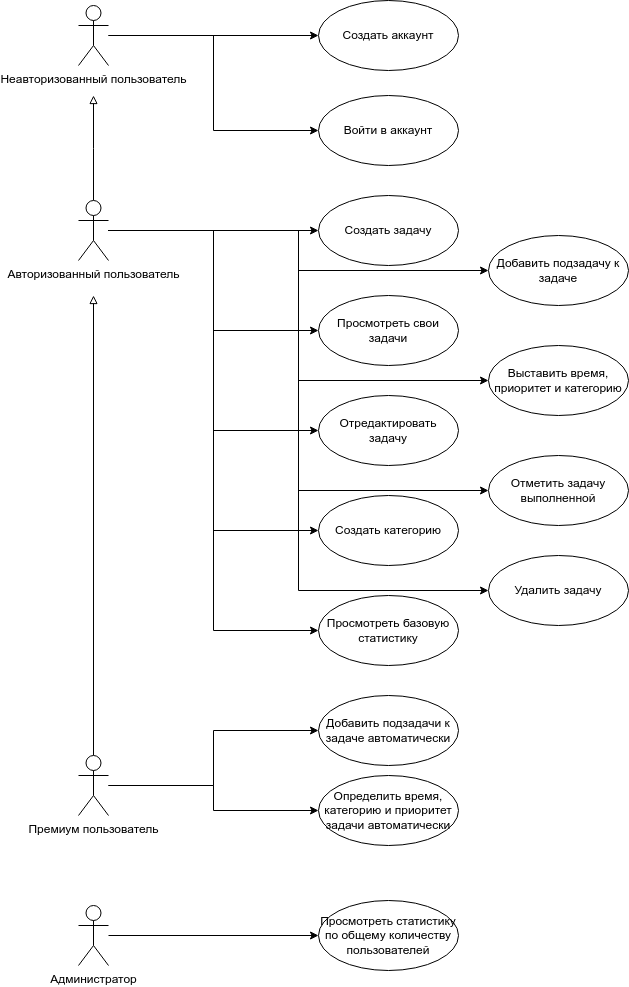

The diagram above was exported from draw.io. Its source (the exported page's mxGraphModel, read from the mxfile embedded in the PNG):
<mxGraphModel dx="1434" dy="838" grid="1" gridSize="10" guides="1" tooltips="1" connect="1" arrows="1" fold="1" page="1" pageScale="1" pageWidth="850" pageHeight="1100" math="0" shadow="0">
  <root>
    <mxCell id="0" />
    <mxCell id="1" parent="0" />
    <mxCell id="AcPXIDQ7umQzPN_Uyzq4-18" style="edgeStyle=orthogonalEdgeStyle;rounded=0;orthogonalLoop=1;jettySize=auto;html=1;entryX=0;entryY=0.5;entryDx=0;entryDy=0;" parent="1" source="AcPXIDQ7umQzPN_Uyzq4-1" target="AcPXIDQ7umQzPN_Uyzq4-12" edge="1">
      <mxGeometry relative="1" as="geometry" />
    </mxCell>
    <mxCell id="AcPXIDQ7umQzPN_Uyzq4-20" style="edgeStyle=orthogonalEdgeStyle;rounded=0;orthogonalLoop=1;jettySize=auto;html=1;entryX=0;entryY=0.5;entryDx=0;entryDy=0;" parent="1" source="AcPXIDQ7umQzPN_Uyzq4-1" target="AcPXIDQ7umQzPN_Uyzq4-13" edge="1">
      <mxGeometry relative="1" as="geometry" />
    </mxCell>
    <mxCell id="AcPXIDQ7umQzPN_Uyzq4-21" style="edgeStyle=orthogonalEdgeStyle;rounded=0;orthogonalLoop=1;jettySize=auto;html=1;entryX=0;entryY=0.5;entryDx=0;entryDy=0;" parent="1" source="AcPXIDQ7umQzPN_Uyzq4-1" target="AcPXIDQ7umQzPN_Uyzq4-17" edge="1">
      <mxGeometry relative="1" as="geometry" />
    </mxCell>
    <mxCell id="AcPXIDQ7umQzPN_Uyzq4-22" style="edgeStyle=orthogonalEdgeStyle;rounded=0;orthogonalLoop=1;jettySize=auto;html=1;entryX=0;entryY=0.5;entryDx=0;entryDy=0;" parent="1" source="AcPXIDQ7umQzPN_Uyzq4-1" target="AcPXIDQ7umQzPN_Uyzq4-16" edge="1">
      <mxGeometry relative="1" as="geometry" />
    </mxCell>
    <mxCell id="AcPXIDQ7umQzPN_Uyzq4-23" style="edgeStyle=orthogonalEdgeStyle;rounded=0;orthogonalLoop=1;jettySize=auto;html=1;endArrow=block;endFill=0;" parent="1" source="AcPXIDQ7umQzPN_Uyzq4-1" edge="1">
      <mxGeometry relative="1" as="geometry">
        <mxPoint x="105" y="130" as="targetPoint" />
      </mxGeometry>
    </mxCell>
    <mxCell id="AcPXIDQ7umQzPN_Uyzq4-24" style="edgeStyle=orthogonalEdgeStyle;rounded=0;orthogonalLoop=1;jettySize=auto;html=1;entryX=0;entryY=0.5;entryDx=0;entryDy=0;" parent="1" source="AcPXIDQ7umQzPN_Uyzq4-1" target="AcPXIDQ7umQzPN_Uyzq4-14" edge="1">
      <mxGeometry relative="1" as="geometry" />
    </mxCell>
    <mxCell id="AcPXIDQ7umQzPN_Uyzq4-25" style="edgeStyle=orthogonalEdgeStyle;rounded=0;orthogonalLoop=1;jettySize=auto;html=1;entryX=0;entryY=0.5;entryDx=0;entryDy=0;" parent="1" source="AcPXIDQ7umQzPN_Uyzq4-1" target="AcPXIDQ7umQzPN_Uyzq4-15" edge="1">
      <mxGeometry relative="1" as="geometry" />
    </mxCell>
    <mxCell id="mFsPde1aGhyQcgeOt5_n-3" style="edgeStyle=orthogonalEdgeStyle;rounded=0;orthogonalLoop=1;jettySize=auto;html=1;entryX=0;entryY=0.5;entryDx=0;entryDy=0;" parent="1" source="AcPXIDQ7umQzPN_Uyzq4-1" target="mFsPde1aGhyQcgeOt5_n-1" edge="1">
      <mxGeometry relative="1" as="geometry" />
    </mxCell>
    <mxCell id="mFsPde1aGhyQcgeOt5_n-4" style="edgeStyle=orthogonalEdgeStyle;rounded=0;orthogonalLoop=1;jettySize=auto;html=1;entryX=0;entryY=0.5;entryDx=0;entryDy=0;" parent="1" source="AcPXIDQ7umQzPN_Uyzq4-1" target="mFsPde1aGhyQcgeOt5_n-2" edge="1">
      <mxGeometry relative="1" as="geometry" />
    </mxCell>
    <mxCell id="mFsPde1aGhyQcgeOt5_n-7" style="edgeStyle=orthogonalEdgeStyle;rounded=0;orthogonalLoop=1;jettySize=auto;html=1;entryX=0;entryY=0.5;entryDx=0;entryDy=0;" parent="1" source="AcPXIDQ7umQzPN_Uyzq4-1" target="mFsPde1aGhyQcgeOt5_n-6" edge="1">
      <mxGeometry relative="1" as="geometry" />
    </mxCell>
    <mxCell id="AcPXIDQ7umQzPN_Uyzq4-1" value="Авторизованный пользователь" style="shape=umlActor;verticalLabelPosition=bottom;verticalAlign=top;html=1;" parent="1" vertex="1">
      <mxGeometry x="90" y="235" width="30" height="60" as="geometry" />
    </mxCell>
    <mxCell id="mFsPde1aGhyQcgeOt5_n-5" style="edgeStyle=orthogonalEdgeStyle;rounded=0;orthogonalLoop=1;jettySize=auto;html=1;endArrow=block;endFill=0;" parent="1" source="AcPXIDQ7umQzPN_Uyzq4-2" edge="1">
      <mxGeometry relative="1" as="geometry">
        <mxPoint x="105" y="330" as="targetPoint" />
      </mxGeometry>
    </mxCell>
    <mxCell id="mFsPde1aGhyQcgeOt5_n-10" style="edgeStyle=orthogonalEdgeStyle;rounded=0;orthogonalLoop=1;jettySize=auto;html=1;entryX=0;entryY=0.5;entryDx=0;entryDy=0;" parent="1" source="AcPXIDQ7umQzPN_Uyzq4-2" target="mFsPde1aGhyQcgeOt5_n-8" edge="1">
      <mxGeometry relative="1" as="geometry" />
    </mxCell>
    <mxCell id="mFsPde1aGhyQcgeOt5_n-11" style="edgeStyle=orthogonalEdgeStyle;rounded=0;orthogonalLoop=1;jettySize=auto;html=1;entryX=0;entryY=0.5;entryDx=0;entryDy=0;" parent="1" source="AcPXIDQ7umQzPN_Uyzq4-2" target="mFsPde1aGhyQcgeOt5_n-9" edge="1">
      <mxGeometry relative="1" as="geometry" />
    </mxCell>
    <mxCell id="AcPXIDQ7umQzPN_Uyzq4-2" value="Премиум пользователь" style="shape=umlActor;verticalLabelPosition=bottom;verticalAlign=top;html=1;" parent="1" vertex="1">
      <mxGeometry x="90" y="790" width="30" height="60" as="geometry" />
    </mxCell>
    <mxCell id="mFsPde1aGhyQcgeOt5_n-14" style="edgeStyle=orthogonalEdgeStyle;rounded=0;orthogonalLoop=1;jettySize=auto;html=1;entryX=0;entryY=0.5;entryDx=0;entryDy=0;" parent="1" source="AcPXIDQ7umQzPN_Uyzq4-3" target="mFsPde1aGhyQcgeOt5_n-12" edge="1">
      <mxGeometry relative="1" as="geometry" />
    </mxCell>
    <mxCell id="AcPXIDQ7umQzPN_Uyzq4-3" value="Администратор" style="shape=umlActor;verticalLabelPosition=bottom;verticalAlign=top;html=1;" parent="1" vertex="1">
      <mxGeometry x="90" y="940" width="30" height="60" as="geometry" />
    </mxCell>
    <mxCell id="AcPXIDQ7umQzPN_Uyzq4-5" value="Создать аккаунт" style="ellipse;whiteSpace=wrap;html=1;" parent="1" vertex="1">
      <mxGeometry x="330" y="35" width="140" height="70" as="geometry" />
    </mxCell>
    <mxCell id="AcPXIDQ7umQzPN_Uyzq4-10" style="edgeStyle=orthogonalEdgeStyle;rounded=0;orthogonalLoop=1;jettySize=auto;html=1;entryX=0;entryY=0.5;entryDx=0;entryDy=0;" parent="1" source="AcPXIDQ7umQzPN_Uyzq4-7" target="AcPXIDQ7umQzPN_Uyzq4-5" edge="1">
      <mxGeometry relative="1" as="geometry" />
    </mxCell>
    <mxCell id="AcPXIDQ7umQzPN_Uyzq4-11" style="edgeStyle=orthogonalEdgeStyle;rounded=0;orthogonalLoop=1;jettySize=auto;html=1;entryX=0;entryY=0.5;entryDx=0;entryDy=0;" parent="1" source="AcPXIDQ7umQzPN_Uyzq4-7" target="AcPXIDQ7umQzPN_Uyzq4-8" edge="1">
      <mxGeometry relative="1" as="geometry" />
    </mxCell>
    <mxCell id="AcPXIDQ7umQzPN_Uyzq4-7" value="Неавторизованный пользователь" style="shape=umlActor;verticalLabelPosition=bottom;verticalAlign=top;html=1;" parent="1" vertex="1">
      <mxGeometry x="90" y="40" width="30" height="60" as="geometry" />
    </mxCell>
    <mxCell id="AcPXIDQ7umQzPN_Uyzq4-8" value="Войти в аккаунт" style="ellipse;whiteSpace=wrap;html=1;" parent="1" vertex="1">
      <mxGeometry x="330" y="130" width="140" height="70" as="geometry" />
    </mxCell>
    <mxCell id="AcPXIDQ7umQzPN_Uyzq4-12" value="Создать задачу" style="ellipse;whiteSpace=wrap;html=1;" parent="1" vertex="1">
      <mxGeometry x="330" y="230" width="140" height="70" as="geometry" />
    </mxCell>
    <mxCell id="AcPXIDQ7umQzPN_Uyzq4-13" value="Просмотреть свои задачи" style="ellipse;whiteSpace=wrap;html=1;" parent="1" vertex="1">
      <mxGeometry x="330" y="330" width="140" height="70" as="geometry" />
    </mxCell>
    <mxCell id="AcPXIDQ7umQzPN_Uyzq4-14" value="Добавить подзадачу к задаче" style="ellipse;whiteSpace=wrap;html=1;" parent="1" vertex="1">
      <mxGeometry x="500" y="270" width="140" height="70" as="geometry" />
    </mxCell>
    <mxCell id="AcPXIDQ7umQzPN_Uyzq4-15" value="Выставить время, приоритет и категорию" style="ellipse;whiteSpace=wrap;html=1;" parent="1" vertex="1">
      <mxGeometry x="500" y="380" width="140" height="70" as="geometry" />
    </mxCell>
    <mxCell id="AcPXIDQ7umQzPN_Uyzq4-16" value="Создать категорию" style="ellipse;whiteSpace=wrap;html=1;" parent="1" vertex="1">
      <mxGeometry x="330" y="530" width="140" height="70" as="geometry" />
    </mxCell>
    <mxCell id="AcPXIDQ7umQzPN_Uyzq4-17" value="Отредактировать задачу" style="ellipse;whiteSpace=wrap;html=1;" parent="1" vertex="1">
      <mxGeometry x="330" y="430" width="140" height="70" as="geometry" />
    </mxCell>
    <mxCell id="mFsPde1aGhyQcgeOt5_n-1" value="Отметить задачу выполненной" style="ellipse;whiteSpace=wrap;html=1;" parent="1" vertex="1">
      <mxGeometry x="500" y="490" width="140" height="70" as="geometry" />
    </mxCell>
    <mxCell id="mFsPde1aGhyQcgeOt5_n-2" value="Удалить задачу" style="ellipse;whiteSpace=wrap;html=1;" parent="1" vertex="1">
      <mxGeometry x="500" y="590" width="140" height="70" as="geometry" />
    </mxCell>
    <mxCell id="mFsPde1aGhyQcgeOt5_n-6" value="Просмотреть базовую статистику" style="ellipse;whiteSpace=wrap;html=1;" parent="1" vertex="1">
      <mxGeometry x="330" y="630" width="140" height="70" as="geometry" />
    </mxCell>
    <mxCell id="mFsPde1aGhyQcgeOt5_n-8" value="Добавить подзадачи к задаче автоматически" style="ellipse;whiteSpace=wrap;html=1;" parent="1" vertex="1">
      <mxGeometry x="330" y="730" width="140" height="70" as="geometry" />
    </mxCell>
    <mxCell id="mFsPde1aGhyQcgeOt5_n-9" value="Определить время, категорию и приоритет задачи автоматически" style="ellipse;whiteSpace=wrap;html=1;" parent="1" vertex="1">
      <mxGeometry x="330" y="810" width="140" height="70" as="geometry" />
    </mxCell>
    <mxCell id="mFsPde1aGhyQcgeOt5_n-12" value="Просмотреть статистику по общему количеству пользователей" style="ellipse;whiteSpace=wrap;html=1;" parent="1" vertex="1">
      <mxGeometry x="330" y="935" width="140" height="70" as="geometry" />
    </mxCell>
  </root>
</mxGraphModel>